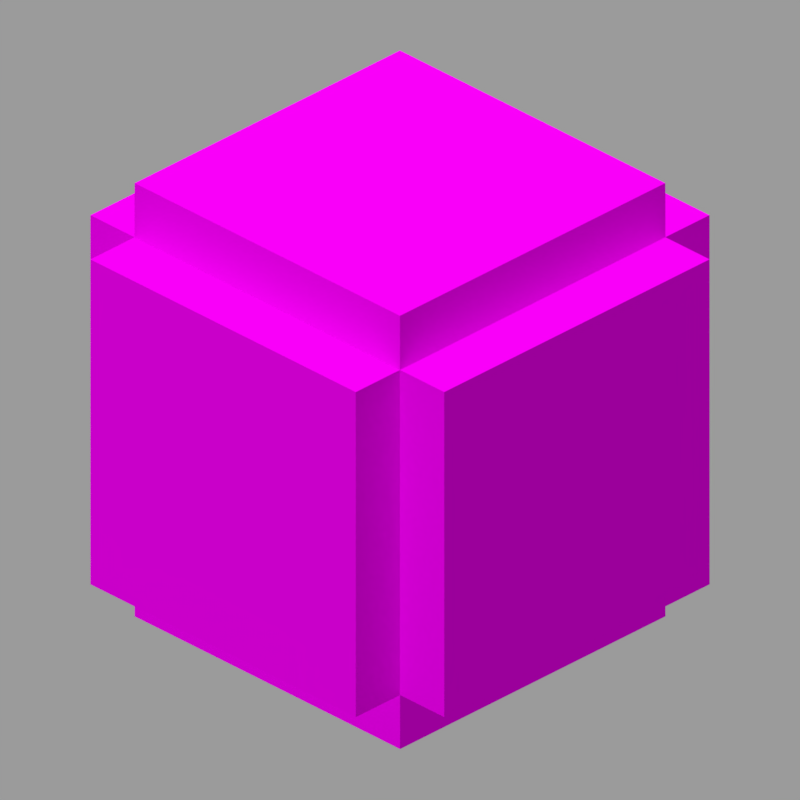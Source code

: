 # Source: chorus_flower.blend  (saved by Blender 2.82.7; exported with 4.5.12 LTS)
import bpy
from mathutils import Matrix  # noqa: F401  (used for matrix-valued properties, if any)

bpy.ops.wm.read_factory_settings(use_empty=True)
scene = bpy.context.scene
scene.name = 'Scene'

# ---- collections
col_collection_1 = bpy.data.collections.new('Collection 1'); scene.collection.children.link(col_collection_1)

# ---- images (referenced by path relative to the original .blend; pixels are not part of the script)
import os
ASSET_DIR = os.environ.get("B2B_ASSET_DIR", "")  # directory of the original .blend (textures are referenced by path, not embedded)
HERE = os.path.dirname(os.path.abspath(__file__))  # packed textures are extracted next to this script under _unpacked/

def load_image(name, relpath, width, height, colorspace="sRGB"):
    """Load a texture the original file referenced (path relative to the .blend, or extracted next to this script)."""
    p = next((c for c in (os.path.join(HERE, relpath), os.path.join(ASSET_DIR, relpath)) if relpath and os.path.exists(c)), "")
    if p:
        img = bpy.data.images.load(p, check_existing=True)
        img.name = name
    else:  # same state as the original file: an image datablock whose file is absent (Cycles renders it pink)
        img = bpy.data.images.new(name, width, height)
        img.source = "FILE"
        img.filepath = "//" + (relpath or name)
    img.colorspace_settings.name = colorspace
    return img
img_chorus_flower_png = load_image('chorus_flower.png', 'chorus_flower.png', 1024, 1024, 'sRGB')
img_chorus_plant_png = load_image('chorus_plant.png', 'chorus_plant.png', 1024, 1024, 'sRGB')

# ---- materials (node trees are filled in below, after node groups)
mat_flower_top = bpy.data.materials.new('Flower_top')
mat_flower_top.roughness = 1.0
mat_flower_top.specular_intensity = 0.0
mat_flower = bpy.data.materials.new('Flower')
mat_flower.roughness = 1.0
mat_flower.specular_intensity = 0.0
mat_main = bpy.data.materials.new('Main')
mat_main.roughness = 1.0
mat_main.specular_intensity = 0.0
mat_main_top = bpy.data.materials.new('Main_top')
mat_main_top.roughness = 1.0
mat_main_top.specular_intensity = 0.0

# ---- material node trees
mat_flower_top.use_nodes = True; mat_flower_top.node_tree.nodes.clear()
_N = mat_flower_top.node_tree.nodes; _L = mat_flower_top.node_tree.links
n0 = _N.new('ShaderNodeOutputMaterial'); n0.name = 'Material Output'; n0.location = (300, 300)
n0.target = 'CYCLES'
n1 = _N.new('ShaderNodeEmission'); n1.name = 'Emission'; n1.location = (-1, 244)
n1.inputs[1].default_value = 0.95
n2 = _N.new('ShaderNodeTexImage'); n2.name = 'Image Texture'; n2.location = (-440, 258)
n2.image = img_chorus_flower_png
n2.interpolation = 'Closest'
n3 = _N.new('ShaderNodeOutputMaterial'); n3.name = 'Material Output.001'; n3.location = (0, 0)
n3.target = 'EEVEE'
n4 = _N.new('ShaderNodeMixShader'); n4.name = 'Mix Shader'; n4.location = (0, 0)
n4.label = 'Disable Shadow'
n4.hide = True
n5 = _N.new('ShaderNodeLightPath'); n5.name = 'Light Path'; n5.location = (0, 0)
n5.hide = True
n6 = _N.new('ShaderNodeBsdfTransparent'); n6.name = 'Transparent BSDF'; n6.location = (0, 0)
n6.hide = True
_L.new(n2.outputs[0], n1.inputs[0])
_L.new(n1.outputs[0], n0.inputs[0])
_L.new(n1.outputs[0], n4.inputs[1])
_L.new(n4.outputs[0], n3.inputs[0])
_L.new(n5.outputs[1], n4.inputs[0])
_L.new(n6.outputs[0], n4.inputs[2])
n0.is_active_output = True
mat_flower.use_nodes = True; mat_flower.node_tree.nodes.clear()
_N = mat_flower.node_tree.nodes; _L = mat_flower.node_tree.links
n0 = _N.new('ShaderNodeOutputMaterial'); n0.name = 'Material Output'; n0.location = (300, 300)
n0.target = 'CYCLES'
n1 = _N.new('ShaderNodeBsdfPrincipled'); n1.name = 'Principled BSDF'; n1.location = (10, 300)
n1.distribution = 'GGX'
n1.subsurface_method = 'BURLEY'
n1.inputs[2].default_value = 1.0
n1.inputs[3].default_value = 1.45
n1.inputs[13].default_value = 0.0
n1.inputs[27].default_value = (0.0, 0.0, 0.0, 1.0)
n1.inputs[28].default_value = 1.0
n2 = _N.new('ShaderNodeTexImage'); n2.name = 'Image Texture'; n2.location = (-440, 258)
n2.image = img_chorus_flower_png
n2.interpolation = 'Closest'
n3 = _N.new('ShaderNodeOutputMaterial'); n3.name = 'Material Output.001'; n3.location = (0, 0)
n3.target = 'EEVEE'
n4 = _N.new('ShaderNodeMixShader'); n4.name = 'Mix Shader'; n4.location = (0, 0)
n4.label = 'Disable Shadow'
n4.hide = True
n5 = _N.new('ShaderNodeLightPath'); n5.name = 'Light Path'; n5.location = (0, 0)
n5.hide = True
n6 = _N.new('ShaderNodeBsdfTransparent'); n6.name = 'Transparent BSDF'; n6.location = (0, 0)
n6.hide = True
_L.new(n1.outputs[0], n0.inputs[0])
_L.new(n2.outputs[0], n1.inputs[0])
_L.new(n1.outputs[0], n4.inputs[1])
_L.new(n4.outputs[0], n3.inputs[0])
_L.new(n5.outputs[1], n4.inputs[0])
_L.new(n6.outputs[0], n4.inputs[2])
n0.is_active_output = True
mat_main.use_nodes = True; mat_main.node_tree.nodes.clear()
_N = mat_main.node_tree.nodes; _L = mat_main.node_tree.links
n0 = _N.new('ShaderNodeOutputMaterial'); n0.name = 'Material Output'; n0.location = (300, 300)
n0.target = 'CYCLES'
n1 = _N.new('ShaderNodeBsdfPrincipled'); n1.name = 'Principled BSDF'; n1.location = (10, 300)
n1.distribution = 'GGX'
n1.subsurface_method = 'BURLEY'
n1.inputs[2].default_value = 1.0
n1.inputs[3].default_value = 1.45
n1.inputs[13].default_value = 0.0
n1.inputs[27].default_value = (0.0, 0.0, 0.0, 1.0)
n1.inputs[28].default_value = 1.0
n2 = _N.new('ShaderNodeTexImage'); n2.name = 'Image Texture'; n2.location = (-300, 600)
n2.image = img_chorus_plant_png
n2.interpolation = 'Closest'
n3 = _N.new('ShaderNodeOutputMaterial'); n3.name = 'Material Output.001'; n3.location = (0, 0)
n3.target = 'EEVEE'
n4 = _N.new('ShaderNodeMixShader'); n4.name = 'Mix Shader'; n4.location = (0, 0)
n4.label = 'Disable Shadow'
n4.hide = True
n5 = _N.new('ShaderNodeLightPath'); n5.name = 'Light Path'; n5.location = (0, 0)
n5.hide = True
n6 = _N.new('ShaderNodeBsdfTransparent'); n6.name = 'Transparent BSDF'; n6.location = (0, 0)
n6.hide = True
_L.new(n1.outputs[0], n0.inputs[0])
_L.new(n2.outputs[0], n1.inputs[0])
_L.new(n1.outputs[0], n4.inputs[1])
_L.new(n4.outputs[0], n3.inputs[0])
_L.new(n5.outputs[1], n4.inputs[0])
_L.new(n6.outputs[0], n4.inputs[2])
n0.is_active_output = True
mat_main_top.use_nodes = True; mat_main_top.node_tree.nodes.clear()
_N = mat_main_top.node_tree.nodes; _L = mat_main_top.node_tree.links
n0 = _N.new('ShaderNodeOutputMaterial'); n0.name = 'Material Output'; n0.location = (300, 300)
n0.target = 'CYCLES'
n1 = _N.new('ShaderNodeEmission'); n1.name = 'Emission'; n1.location = (8, 253)
n1.inputs[1].default_value = 0.95
n2 = _N.new('ShaderNodeTexImage'); n2.name = 'Image Texture'; n2.location = (-410, 229)
n2.image = img_chorus_plant_png
n2.interpolation = 'Closest'
n3 = _N.new('ShaderNodeOutputMaterial'); n3.name = 'Material Output.001'; n3.location = (0, 0)
n3.target = 'EEVEE'
n4 = _N.new('ShaderNodeMixShader'); n4.name = 'Mix Shader'; n4.location = (0, 0)
n4.label = 'Disable Shadow'
n4.hide = True
n5 = _N.new('ShaderNodeLightPath'); n5.name = 'Light Path'; n5.location = (0, 0)
n5.hide = True
n6 = _N.new('ShaderNodeBsdfTransparent'); n6.name = 'Transparent BSDF'; n6.location = (0, 0)
n6.hide = True
_L.new(n2.outputs[0], n1.inputs[0])
_L.new(n1.outputs[0], n0.inputs[0])
_L.new(n1.outputs[0], n4.inputs[1])
_L.new(n4.outputs[0], n3.inputs[0])
_L.new(n5.outputs[1], n4.inputs[0])
_L.new(n6.outputs[0], n4.inputs[2])
n0.is_active_output = True

# ---- world
world_world = bpy.data.worlds.new('World'); scene.world = world_world
world_world.color = (0.3268, 0.3268, 0.3268)
world_world.use_sun_shadow = False
world_world.sun_shadow_jitter_overblur = 0.0
world_world.cycles.sampling_method = 'MANUAL'

# ---- cameras
cam_camera = bpy.data.cameras.new('Camera')
cam_camera.type = 'ORTHO'
cam_camera.clip_end = 100.0
cam_camera.lens = 35.0
cam_camera.sensor_width = 32.0
cam_camera.sensor_height = 18.0
cam_camera.ortho_scale = 5.08
cam_camera.dof.focus_distance = 0.0
cam_camera.dof.aperture_fstop = 128.0

# ---- lights
light_hemi = bpy.data.lights.new('Hemi', 'SUN')
light_hemi.transmission_factor = 0.0
light_hemi.angle = 0.1993
light_hemi.energy = 1.0
light_hemi.shadow_buffer_clip_start = 0.5
light_hemi.shadow_soft_size = 0.1
light_hemi.shadow_cascade_max_distance = 1000.0

# ---- meshes
me_cube_002 = bpy.data.meshes.new('cube.002')
me_cube_002.from_pydata([(0.375, 0.5, 0.375), (0.375, 0.375, 0.375), (0.375, 0.5, -0.375), (0.375, 0.375, -0.375), (-0.375, 0.5, -0.375), (-0.375, 0.375, -0.375), (-0.375, 0.5, 0.375), (-0.375, 0.375, 0.375)], [], [(6, 0, 2, 4), (5, 7, 6, 4), (1, 3, 2, 0), (7, 1, 0, 6), (3, 5, 4, 2)])
me_cube_002.polygons.foreach_set('use_smooth', [True] * 5)
me_cube_002.polygons.foreach_set('material_index', [0, 2, 2, 2, 2])
_k = set([(0, 1), (0, 2), (0, 6), (2, 3), (2, 4), (4, 5), (4, 6), (6, 7)])
me_cube_002.attributes.new('sharp_edge', 'BOOLEAN', 'EDGE').data.foreach_set('value', [ (min(e.vertices), max(e.vertices)) in _k for e in me_cube_002.edges])
_uv = me_cube_002.uv_layers.new(name='UVMap')
_uv.uv.foreach_set('vector', [0.125, 0.125, 0.875, 0.125, 0.875, 0.875, 0.125, 0.875, 0.125, 0.875, 0.875, 0.875, 0.875, 1.0, 0.125, 1.0, 0.125, 0.875, 0.875, 0.875, 0.875, 1.0, 0.125, 1.0, 0.125, 0.875, 0.875, 0.875, 0.875, 1.0, 0.125, 1.0, 0.125, 0.875, 0.875, 0.875, 0.875, 1.0, 0.125, 1.0])
me_cube_002.materials.append(mat_flower_top)
me_cube_002.materials.append(mat_flower)
me_cube_002.materials.append(mat_main)
me_cube_002.use_remesh_fix_poles = True
me_cube_002.use_remesh_preserve_attributes = False
me_cube_002.use_mirror_vertex_groups = False
me_cube_002.update()
me_cube_002.normals_split_custom_set([tuple(v) for v in zip(*[iter([0.0, 1.0, 0.0, 0.0, 1.0, 0.0, 0.0, 1.0, 0.0, 0.0, 1.0, 0.0, -1.0, 0.0, 0.0, -1.0, 0.0, 0.0, -1.0, 0.0, 0.0, -1.0, 0.0, 0.0, 1.0, 0.0, 0.0, 1.0, 0.0, 0.0, 1.0, 0.0, 0.0, 1.0, 0.0, 0.0, 0.0, 0.0, 1.0, 0.0, 0.0, 1.0, 0.0, 0.0, 1.0, 0.0, 0.0, 1.0, 0.0, 0.0, -1.0, 0.0, 0.0, -1.0, 0.0, 0.0, -1.0, 0.0, 0.0, -1.0])] * 3)])
me_cube_003 = bpy.data.meshes.new('cube.003')
me_cube_003.from_pydata([(-0.5, 0.375, -0.375), (-0.5, -0.375, -0.375), (-0.5, 0.375, 0.375), (-0.5, -0.375, 0.375), (-0.375, 0.375, -0.375), (-0.375, 0.375, 0.375), (-0.375, -0.375, 0.375), (-0.375, -0.375, -0.375)], [], [(1, 7, 6, 3), (1, 3, 2, 0), (2, 5, 4, 0), (3, 6, 5, 2), (7, 1, 0, 4)])
me_cube_003.polygons.foreach_set('use_smooth', [True] * 5)
me_cube_003.polygons.foreach_set('material_index', [2, 0, 1, 2, 2])
_k = set([(0, 1), (0, 2), (0, 4), (1, 3), (1, 7), (2, 3), (2, 5), (3, 6)])
me_cube_003.attributes.new('sharp_edge', 'BOOLEAN', 'EDGE').data.foreach_set('value', [ (min(e.vertices), max(e.vertices)) in _k for e in me_cube_003.edges])
_uv = me_cube_003.uv_layers.new(name='UVMap')
_uv.uv.foreach_set('vector', [1.0, 0.875, 0.875, 0.875, 0.875, 0.125, 1.0, 0.125, 0.125, 0.125, 0.875, 0.125, 0.875, 0.875, 0.125, 0.875, 0.0, 0.125, 0.125, 0.125, 0.125, 0.875, 0.0, 0.875, 0.0, 0.125, 0.125, 0.125, 0.125, 0.875, 0.0, 0.875, 0.875, 0.125, 1.0, 0.125, 1.0, 0.875, 0.875, 0.875])
me_cube_003.materials.append(mat_flower)
me_cube_003.materials.append(mat_main_top)
me_cube_003.materials.append(mat_main)
me_cube_003.use_remesh_fix_poles = True
me_cube_003.use_remesh_preserve_attributes = False
me_cube_003.use_mirror_vertex_groups = False
me_cube_003.update()
me_cube_003.normals_split_custom_set([tuple(v) for v in zip(*[iter([0.0, -1.0, 0.0, 0.0, -1.0, 0.0, 0.0, -1.0, 0.0, 0.0, -1.0, 0.0, -1.0, 0.0, 0.0, -1.0, 0.0, 0.0, -1.0, 0.0, 0.0, -1.0, 0.0, 0.0, 0.0, 1.0, 0.0, 0.0, 1.0, 0.0, 0.0, 1.0, 0.0, 0.0, 1.0, 0.0, 0.0, 0.0, 1.0, 0.0, 0.0, 1.0, 0.0, 0.0, 1.0, 0.0, 0.0, 1.0, 0.0, 0.0, -1.0, 0.0, 0.0, -1.0, 0.0, 0.0, -1.0, 0.0, 0.0, -1.0])] * 3)])
me_cube_004 = bpy.data.meshes.new('cube.004')
me_cube_004.from_pydata([(0.375, 0.375, -0.375), (0.375, -0.375, -0.375), (0.375, 0.375, -0.5), (0.375, -0.375, -0.5), (-0.375, 0.375, -0.5), (-0.375, -0.375, -0.5), (-0.375, 0.375, -0.375), (-0.375, -0.375, -0.375)], [], [(6, 0, 2, 4), (5, 7, 6, 4), (1, 3, 2, 0), (5, 3, 1, 7), (3, 5, 4, 2)])
me_cube_004.polygons.foreach_set('use_smooth', [True] * 5)
me_cube_004.polygons.foreach_set('material_index', [0, 1, 1, 1, 2])
_k = set([(0, 2), (1, 3), (2, 3), (2, 4), (3, 5), (4, 5), (4, 6), (5, 7)])
me_cube_004.attributes.new('sharp_edge', 'BOOLEAN', 'EDGE').data.foreach_set('value', [ (min(e.vertices), max(e.vertices)) in _k for e in me_cube_004.edges])
_uv = me_cube_004.uv_layers.new(name='UVMap')
_uv.uv.foreach_set('vector', [0.125, 0.875, 0.875, 0.875, 0.875, 1.0, 0.125, 1.0, 0.0, 0.125, 0.125, 0.125, 0.125, 0.875, 0.0, 0.875, 0.875, 0.125, 1.0, 0.125, 1.0, 0.875, 0.875, 0.875, 0.875, 1.0, 0.125, 1.0, 0.125, 0.875, 0.875, 0.875, 0.125, 0.125, 0.875, 0.125, 0.875, 0.875, 0.125, 0.875])
me_cube_004.materials.append(mat_main_top)
me_cube_004.materials.append(mat_main)
me_cube_004.materials.append(mat_flower)
me_cube_004.use_remesh_fix_poles = True
me_cube_004.use_remesh_preserve_attributes = False
me_cube_004.use_mirror_vertex_groups = False
me_cube_004.update()
me_cube_004.normals_split_custom_set([tuple(v) for v in zip(*[iter([0.0, 1.0, 0.0, 0.0, 1.0, 0.0, 0.0, 1.0, 0.0, 0.0, 1.0, 0.0, -1.0, 0.0, 0.0, -1.0, 0.0, 0.0, -1.0, 0.0, 0.0, -1.0, 0.0, 0.0, 1.0, 0.0, 0.0, 1.0, 0.0, 0.0, 1.0, 0.0, 0.0, 1.0, 0.0, 0.0, 0.0, -1.0, 0.0, 0.0, -1.0, 0.0, 0.0, -1.0, 0.0, 0.0, -1.0, 0.0, 0.0, 0.0, -1.0, 0.0, 0.0, -1.0, 0.0, 0.0, -1.0, 0.0, 0.0, -1.0])] * 3)])
me_cube_005 = bpy.data.meshes.new('cube.005')
me_cube_005.from_pydata([(0.375, 0.375, 0.5), (0.375, -0.375, 0.5), (0.375, 0.375, 0.375), (0.375, -0.375, 0.375), (-0.375, 0.375, 0.375), (-0.375, -0.375, 0.375), (-0.375, 0.375, 0.5), (-0.375, -0.375, 0.5)], [], [(6, 0, 2, 4), (5, 7, 6, 4), (1, 3, 2, 0), (5, 3, 1, 7), (7, 1, 0, 6)])
me_cube_005.polygons.foreach_set('use_smooth', [True] * 5)
me_cube_005.polygons.foreach_set('material_index', [1, 2, 2, 2, 0])
_k = set([(0, 1), (0, 2), (0, 6), (1, 3), (1, 7), (4, 6), (5, 7), (6, 7)])
me_cube_005.attributes.new('sharp_edge', 'BOOLEAN', 'EDGE').data.foreach_set('value', [ (min(e.vertices), max(e.vertices)) in _k for e in me_cube_005.edges])
_uv = me_cube_005.uv_layers.new(name='UVMap')
_uv.uv.foreach_set('vector', [0.125, 0.0, 0.875, 0.0, 0.875, 0.125, 0.125, 0.125, 0.875, 0.125, 1.0, 0.125, 1.0, 0.875, 0.875, 0.875, 0.0, 0.125, 0.125, 0.125, 0.125, 0.875, 0.0, 0.875, 0.875, 0.125, 0.125, 0.125, 0.125, 0.0, 0.875, 0.0, 0.125, 0.125, 0.875, 0.125, 0.875, 0.875, 0.125, 0.875])
me_cube_005.materials.append(mat_flower)
me_cube_005.materials.append(mat_main_top)
me_cube_005.materials.append(mat_main)
me_cube_005.use_remesh_fix_poles = True
me_cube_005.use_remesh_preserve_attributes = False
me_cube_005.use_mirror_vertex_groups = False
me_cube_005.update()
me_cube_005.normals_split_custom_set([tuple(v) for v in zip(*[iter([0.0, 1.0, 0.0, 0.0, 1.0, 0.0, 0.0, 1.0, 0.0, 0.0, 1.0, 0.0, -1.0, 0.0, 0.0, -1.0, 0.0, 0.0, -1.0, 0.0, 0.0, -1.0, 0.0, 0.0, 1.0, 0.0, 0.0, 1.0, 0.0, 0.0, 1.0, 0.0, 0.0, 1.0, 0.0, 0.0, 0.0, -1.0, 0.0, 0.0, -1.0, 0.0, 0.0, -1.0, 0.0, 0.0, -1.0, 0.0, 0.0, 0.0, 1.0, 0.0, 0.0, 1.0, 0.0, 0.0, 1.0, 0.0, 0.0, 1.0])] * 3)])
me_cube_006 = bpy.data.meshes.new('cube.006')
me_cube_006.from_pydata([(0.5, 0.375, 0.375), (0.5, -0.375, 0.375), (0.5, 0.375, -0.375), (0.5, -0.375, -0.375), (0.375, 0.375, -0.375), (0.375, 0.375, 0.375), (0.375, -0.375, 0.375), (0.375, -0.375, -0.375)], [], [(7, 3, 1, 6), (5, 0, 2, 4), (1, 3, 2, 0), (6, 1, 0, 5), (3, 7, 4, 2)])
me_cube_006.polygons.foreach_set('use_smooth', [True] * 5)
me_cube_006.polygons.foreach_set('material_index', [2, 1, 0, 2, 2])
_k = set([(0, 1), (0, 2), (0, 5), (1, 3), (1, 6), (2, 3), (2, 4), (3, 7)])
me_cube_006.attributes.new('sharp_edge', 'BOOLEAN', 'EDGE').data.foreach_set('value', [ (min(e.vertices), max(e.vertices)) in _k for e in me_cube_006.edges])
_uv = me_cube_006.uv_layers.new(name='UVMap')
_uv.uv.foreach_set('vector', [0.125, 0.875, 0.0, 0.875, 0.0, 0.125, 0.125, 0.125, 0.875, 0.125, 1.0, 0.125, 1.0, 0.875, 0.875, 0.875, 0.125, 0.125, 0.875, 0.125, 0.875, 0.875, 0.125, 0.875, 0.875, 0.125, 1.0, 0.125, 1.0, 0.875, 0.875, 0.875, 0.0, 0.125, 0.125, 0.125, 0.125, 0.875, 0.0, 0.875])
me_cube_006.materials.append(mat_flower)
me_cube_006.materials.append(mat_main_top)
me_cube_006.materials.append(mat_main)
me_cube_006.use_remesh_fix_poles = True
me_cube_006.use_remesh_preserve_attributes = False
me_cube_006.use_mirror_vertex_groups = False
me_cube_006.update()
me_cube_006.normals_split_custom_set([tuple(v) for v in zip(*[iter([0.0, -1.0, 0.0, 0.0, -1.0, 0.0, 0.0, -1.0, 0.0, 0.0, -1.0, 0.0, 0.0, 1.0, 0.0, 0.0, 1.0, 0.0, 0.0, 1.0, 0.0, 0.0, 1.0, 0.0, 1.0, 0.0, 0.0, 1.0, 0.0, 0.0, 1.0, 0.0, 0.0, 1.0, 0.0, 0.0, 0.0, 0.0, 1.0, 0.0, 0.0, 1.0, 0.0, 0.0, 1.0, 0.0, 0.0, 1.0, 0.0, 0.0, -1.0, 0.0, 0.0, -1.0, 0.0, 0.0, -1.0, 0.0, 0.0, -1.0])] * 3)])
me_cube_007 = bpy.data.meshes.new('cube.007')
me_cube_007.from_pydata([(0.375, 0.375, 0.375), (0.375, -0.5, 0.375), (0.375, 0.375, -0.375), (0.375, -0.5, -0.375), (-0.375, 0.375, -0.375), (-0.375, -0.5, -0.375), (-0.375, 0.375, 0.375), (-0.375, -0.5, 0.375)], [], [(0, 1, 2), (1, 3, 2), (4, 5, 6), (5, 7, 6), (4, 6, 2), (6, 0, 2), (7, 5, 1), (5, 3, 1), (6, 7, 0), (7, 1, 0), (2, 3, 4), (3, 5, 4)])
me_cube_007.polygons.foreach_set('use_smooth', [True] * 12)
_k = set([(0, 1), (0, 2), (0, 6), (1, 3), (1, 7), (2, 3), (2, 4), (3, 5), (4, 5), (4, 6), (5, 7), (6, 7)])
me_cube_007.attributes.new('sharp_edge', 'BOOLEAN', 'EDGE').data.foreach_set('value', [ (min(e.vertices), max(e.vertices)) in _k for e in me_cube_007.edges])
_uv = me_cube_007.uv_layers.new(name='UVMap')
_uv.uv.foreach_set('vector', [0.125, 0.875, 0.125, 0.0, 0.875, 0.875, 0.125, 0.0, 0.875, 0.0, 0.875, 0.875, 0.125, 0.875, 0.125, 0.0, 0.875, 0.875, 0.125, 0.0, 0.875, 0.0, 0.875, 0.875, 0.125, 0.875, 0.125, 0.125, 0.875, 0.875, 0.125, 0.125, 0.875, 0.125, 0.875, 0.875, 0.875, 0.125, 0.875, 0.875, 0.125, 0.125, 0.875, 0.875, 0.125, 0.875, 0.125, 0.125, 0.125, 0.875, 0.125, 0.0, 0.875, 0.875, 0.125, 0.0, 0.875, 0.0, 0.875, 0.875, 0.125, 0.875, 0.125, 0.0, 0.875, 0.875, 0.125, 0.0, 0.875, 0.0, 0.875, 0.875])
me_cube_007.materials.append(mat_main)
me_cube_007.use_remesh_fix_poles = True
me_cube_007.use_remesh_preserve_attributes = False
me_cube_007.use_mirror_vertex_groups = False
me_cube_007.update()
me_cube_007.normals_split_custom_set([tuple(v) for v in zip(*[iter([1.0, 0.0, 0.0, 1.0, 0.0, 0.0, 1.0, 0.0, 0.0, 1.0, 0.0, 0.0, 1.0, 0.0, 0.0, 1.0, 0.0, 0.0, -1.0, 0.0, 0.0, -1.0, 0.0, 0.0, -1.0, 0.0, 0.0, -1.0, 0.0, 0.0, -1.0, 0.0, 0.0, -1.0, 0.0, 0.0, 0.0, 1.0, 0.0, 0.0, 1.0, 0.0, 0.0, 1.0, 0.0, 0.0, 1.0, 0.0, 0.0, 1.0, 0.0, 0.0, 1.0, 0.0, 0.0, -1.0, 0.0, 0.0, -1.0, 0.0, 0.0, -1.0, 0.0, 0.0, -1.0, 0.0, 0.0, -1.0, 0.0, 0.0, -1.0, 0.0, 0.0, 0.0, 1.0, 0.0, 0.0, 1.0, 0.0, 0.0, 1.0, 0.0, 0.0, 1.0, 0.0, 0.0, 1.0, 0.0, 0.0, 1.0, 0.0, 0.0, -1.0, 0.0, 0.0, -1.0, 0.0, 0.0, -1.0, 0.0, 0.0, -1.0, 0.0, 0.0, -1.0, 0.0, 0.0, -1.0])] * 3)])

# ---- objects
ob_hemi = bpy.data.objects.new('Hemi', light_hemi)
ob_camera = bpy.data.objects.new('Camera', cam_camera)
ob_upper = bpy.data.objects.new('Upper', me_cube_002)
ob_left = bpy.data.objects.new('Left', me_cube_003)
ob_rear = bpy.data.objects.new('Rear', me_cube_004)
ob_front = bpy.data.objects.new('Front', me_cube_005)
ob_right = bpy.data.objects.new('Right', me_cube_006)
ob_main = bpy.data.objects.new('Main', me_cube_007)

# ---- transforms, parenting, visibility, modifiers, constraints
ob_hemi.location = (-0.8542, -3.982, 0.9761)
ob_hemi.rotation_euler = (0.9298, -0.3376, 0.1147)
ob_hemi.lineart.crease_threshold = 0.0
ob_camera.location = (4.8, -4.8, 3.919)
ob_camera.rotation_euler = (1.047, 0.0, 0.7854)
ob_camera.lock_rotations_4d = False
ob_camera.empty_display_type = 'ARROWS'
ob_camera.color = (0.0, 0.0, 0.0, 0.0)
ob_camera.display_type = 'WIRE'
ob_camera.lineart.crease_threshold = 0.0
ob_upper.location = (0.0, 0.0, 0.0)
ob_upper.rotation_euler = (1.571, -0.0, 0.0)
ob_upper.scale = (3.178, 3.178, 3.178)
ob_upper.visible_shadow = False
ob_upper.lineart.crease_threshold = 0.0
ob_left.location = (0.0, 0.0, 0.0)
ob_left.rotation_euler = (1.571, -0.0, 0.0)
ob_left.scale = (3.178, 3.178, 3.178)
ob_left.visible_shadow = False
ob_left.lineart.crease_threshold = 0.0
ob_rear.location = (0.0, 0.0, 0.0)
ob_rear.rotation_euler = (1.571, -0.0, 0.0)
ob_rear.scale = (3.178, 3.178, 3.178)
ob_rear.visible_shadow = False
ob_rear.lineart.crease_threshold = 0.0
ob_front.location = (0.0, 0.0, 0.0)
ob_front.rotation_euler = (1.571, -0.0, 0.0)
ob_front.scale = (3.178, 3.178, 3.178)
ob_front.visible_shadow = False
ob_front.lineart.crease_threshold = 0.0
ob_right.location = (0.0, 0.0, 0.0)
ob_right.rotation_euler = (1.571, -0.0, 0.0)
ob_right.scale = (3.178, 3.178, 3.178)
ob_right.visible_shadow = False
ob_right.lineart.crease_threshold = 0.0
ob_main.location = (0.0, 0.0, 0.0)
ob_main.rotation_euler = (1.571, -0.0, 0.0)
ob_main.scale = (3.178, 3.178, 3.178)
ob_main.visible_shadow = False
ob_main.lineart.crease_threshold = 0.0

# ---- collection membership
col_collection_1.objects.link(ob_hemi)
col_collection_1.objects.link(ob_camera)
col_collection_1.objects.link(ob_upper)
col_collection_1.objects.link(ob_left)
col_collection_1.objects.link(ob_rear)
col_collection_1.objects.link(ob_front)
col_collection_1.objects.link(ob_right)
col_collection_1.objects.link(ob_main)

# ---- scene / render settings (as saved in the file)
scene.camera = ob_camera
scene.frame_start = 1; scene.frame_end = 1; scene.frame_set(1)
scene.render.engine = 'BLENDER_EEVEE_NEXT'
scene.render.image_settings.color_depth = '16'
scene.render.image_settings.compression = 100
scene.render.resolution_x = 300
scene.render.resolution_y = 300
scene.render.dither_intensity = 0.0
scene.render.filter_size = 0.01
scene.render.film_transparent = True
scene.cycles.use_denoising = False
scene.cycles.samples = 128
scene.cycles.sampling_pattern = 'TABULATED_SOBOL'
scene.cycles.light_sampling_threshold = 0.0
scene.cycles.use_adaptive_sampling = False
scene.cycles.use_light_tree = False
scene.cycles.blur_glossy = 0.0
scene.cycles.sample_clamp_indirect = 0.0
scene.eevee.taa_samples = 1
scene.eevee.taa_render_samples = 1
scene.eevee.use_taa_reprojection = False
scene.eevee.light_threshold = 0.0
scene.view_settings.view_transform = 'Standard'
bpy.context.view_layer.update()

